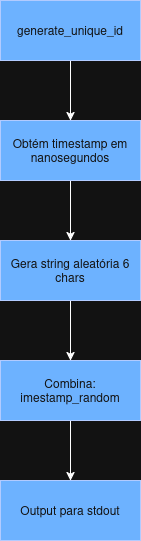

The diagram above was exported from draw.io. Its source (the exported page's mxGraphModel, read from the mxfile embedded in the PNG):
<mxGraphModel dx="1371" dy="708" grid="1" gridSize="10" guides="1" tooltips="1" connect="1" arrows="1" fold="1" page="1" pageScale="1" pageWidth="850" pageHeight="1100" math="0" shadow="0">
  <root>
    <mxCell id="0" />
    <mxCell id="1" parent="0" />
    <mxCell id="WY-rSIbohUyBb_4FJaAH-5" style="edgeStyle=orthogonalEdgeStyle;rounded=0;orthogonalLoop=1;jettySize=auto;html=1;exitX=0.5;exitY=1;exitDx=0;exitDy=0;entryX=0.5;entryY=0;entryDx=0;entryDy=0;" edge="1" parent="1" source="BfTLeRUMzypIyyHdDVPN-1" target="WY-rSIbohUyBb_4FJaAH-1">
      <mxGeometry relative="1" as="geometry" />
    </mxCell>
    <mxCell id="BfTLeRUMzypIyyHdDVPN-1" value="generate_unique_id" style="rounded=0;whiteSpace=wrap;html=1;fillColor=#0050ef;fontColor=#ffffff;strokeColor=#001DBC;" parent="1" vertex="1">
      <mxGeometry x="380" y="40" width="140" height="60" as="geometry" />
    </mxCell>
    <mxCell id="WY-rSIbohUyBb_4FJaAH-6" style="edgeStyle=orthogonalEdgeStyle;rounded=0;orthogonalLoop=1;jettySize=auto;html=1;entryX=0.5;entryY=0;entryDx=0;entryDy=0;" edge="1" parent="1" source="WY-rSIbohUyBb_4FJaAH-1" target="WY-rSIbohUyBb_4FJaAH-2">
      <mxGeometry relative="1" as="geometry" />
    </mxCell>
    <mxCell id="WY-rSIbohUyBb_4FJaAH-1" value="Obtém timestamp em nanosegundos" style="rounded=0;whiteSpace=wrap;html=1;fillColor=#0050ef;fontColor=#ffffff;strokeColor=#001DBC;" vertex="1" parent="1">
      <mxGeometry x="380" y="160" width="140" height="60" as="geometry" />
    </mxCell>
    <mxCell id="WY-rSIbohUyBb_4FJaAH-7" style="edgeStyle=orthogonalEdgeStyle;rounded=0;orthogonalLoop=1;jettySize=auto;html=1;" edge="1" parent="1" source="WY-rSIbohUyBb_4FJaAH-2" target="WY-rSIbohUyBb_4FJaAH-3">
      <mxGeometry relative="1" as="geometry" />
    </mxCell>
    <mxCell id="WY-rSIbohUyBb_4FJaAH-2" value="Gera string aleatória 6 chars" style="rounded=0;whiteSpace=wrap;html=1;fillColor=#0050ef;fontColor=#ffffff;strokeColor=#001DBC;" vertex="1" parent="1">
      <mxGeometry x="380" y="280" width="140" height="60" as="geometry" />
    </mxCell>
    <mxCell id="WY-rSIbohUyBb_4FJaAH-8" style="edgeStyle=orthogonalEdgeStyle;rounded=0;orthogonalLoop=1;jettySize=auto;html=1;entryX=0.5;entryY=0;entryDx=0;entryDy=0;" edge="1" parent="1" source="WY-rSIbohUyBb_4FJaAH-3" target="WY-rSIbohUyBb_4FJaAH-4">
      <mxGeometry relative="1" as="geometry" />
    </mxCell>
    <mxCell id="WY-rSIbohUyBb_4FJaAH-3" value="&lt;div&gt;Combina:&lt;/div&gt;&lt;div&gt;imestamp_random&lt;/div&gt;" style="rounded=0;whiteSpace=wrap;html=1;fillColor=#0050ef;fontColor=#ffffff;strokeColor=#001DBC;" vertex="1" parent="1">
      <mxGeometry x="380" y="400" width="140" height="60" as="geometry" />
    </mxCell>
    <mxCell id="WY-rSIbohUyBb_4FJaAH-4" value="Output para stdout" style="rounded=0;whiteSpace=wrap;html=1;fillColor=#0050ef;fontColor=#ffffff;strokeColor=#001DBC;" vertex="1" parent="1">
      <mxGeometry x="380" y="520" width="140" height="60" as="geometry" />
    </mxCell>
  </root>
</mxGraphModel>